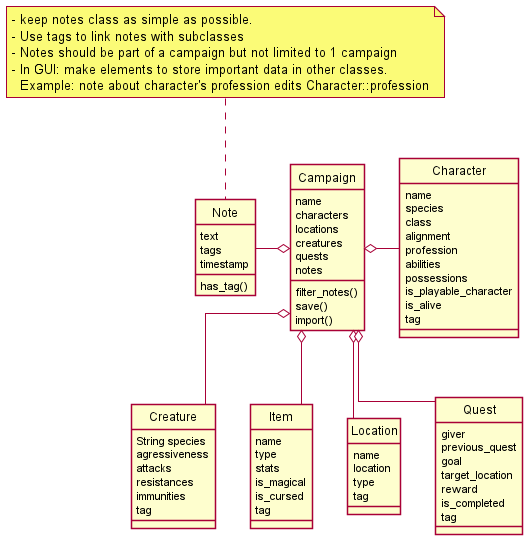

The diagram above was rendered by PlantUML. Its source (embedded in the PNG):
@startuml Project architecture
skinparam linetype ortho
skinparam style strictuml
class Campaign {
    name
    characters
    locations
    creatures
    quests
    notes
    filter_notes()
    save()
    import()
}
class Character {
    name
    species
    class
    alignment
    profession
    abilities
    possessions
    is_playable_character
    is_alive
    tag
}
class Creature {
    String species
    agressiveness
    attacks
    resistances
    immunities
    tag
}
class Item {
    name
    type
    stats
    is_magical
    is_cursed
    tag
}
class Location {
    name
    location
    type
    tag
}
class Quest {
    giver
    previous_quest
    goal
    target_location
    reward
    is_completed
    tag
}
class Note {
    text
    tags
    timestamp
    has_tag()
}

Campaign o-right- Character
Campaign o-down- Creature
Campaign o-down- Item
Campaign o-down- Location
Campaign o-down- Quest
Campaign o-left- Note

note top of Note
- keep notes class as simple as possible.
- Use tags to link notes with subclasses
- Notes should be part of a campaign but not limited to 1 campaign
- In GUI: make elements to store important data in other classes.
  Example: note about character's profession edits Character::profession
end note
@enduml